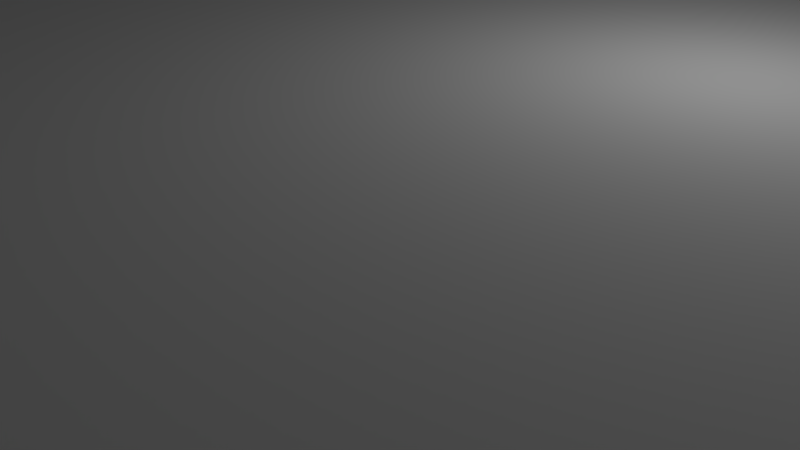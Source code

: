 # Source: bottom.blend  (saved by Blender 2.79.0; exported with 4.5.12 LTS)
import bpy
from mathutils import Matrix  # noqa: F401  (used for matrix-valued properties, if any)

bpy.ops.wm.read_factory_settings(use_empty=True)
scene = bpy.context.scene
scene.name = 'Scene'

# ---- collections
col_collection_1 = bpy.data.collections.new('Collection 1'); scene.collection.children.link(col_collection_1)

# ---- materials (node trees are filled in below, after node groups)
mat_material = bpy.data.materials.new('Material')
mat_material.alpha_threshold = 0.0
mat_material.use_transparent_shadow = False
mat_material.roughness = 0.5
mat_material.line_color = (0.0, 0.0, 0.0, 1.0)

# ---- material node trees

# ---- world
world_world = bpy.data.worlds.new('World'); scene.world = world_world
world_world.color = (0.05088, 0.05088, 0.05088)
world_world.use_sun_shadow = False
world_world.sun_shadow_jitter_overblur = 0.0
world_world.cycles.sampling_method = 'MANUAL'

# ---- cameras
cam_camera = bpy.data.cameras.new('Camera')
cam_camera.clip_end = 100.0
cam_camera.lens = 35.0
cam_camera.sensor_width = 32.0
cam_camera.sensor_height = 18.0
cam_camera.ortho_scale = 7.314
cam_camera.dof.focus_distance = 0.0
cam_camera.dof.aperture_fstop = 128.0

# ---- lights
light_lamp = bpy.data.lights.new('Lamp', 'POINT')
light_lamp.transmission_factor = 0.0
light_lamp.cutoff_distance = 30.0
light_lamp.energy = 100.0
light_lamp.shadow_buffer_clip_start = 1.001
light_lamp.shadow_soft_size = 0.1
light_lamp.shadow_maximum_resolution = 0.006
light_lamp.use_absolute_resolution = True

# ---- meshes
me_cube_001 = bpy.data.meshes.new('Cube.001')
me_cube_001.from_pydata([(-4.86, -0.6, 60.0), (-5.22, -0.8078, 60.0), (-5.62, 7.5, 15.0), (-5.4, 7.72, 15.0), (-5.1, 7.8, 15.0), (-5.308, -0.72, 60.0), (-4.8, 7.72, 15.0), (-4.58, 7.5, 15.0), (-5.1, -0.84, 60.0), (-5.7, 7.2, 15.0), (-5.4, 6.68, 15.0), (-5.62, 6.9, 15.0), (-4.5, 7.2, 15.0), (-5.1, 6.6, 15.0), (-4.58, 6.9, 15.0), (-4.8, 6.68, 15.0), (-5.308, -0.48, 60.0), (-5.22, -0.3922, 60.0), (-5.4, 7.72, 60.0), (-5.62, 7.5, 60.0), (-5.34, -0.6, 60.0), (-5.1, 7.8, 60.0), (-4.58, 7.5, 60.0), (-4.8, 7.72, 60.0), (-5.7, 7.2, 60.0), (-5.1, -0.36, 60.0), (-5.62, 6.9, 60.0), (-5.4, 6.68, 60.0), (-5.1, 6.6, 60.0), (-4.5, 7.2, 60.0), (-4.8, 6.68, 60.0), (-4.58, 6.9, 60.0), (-5.1, -0.84, 40.0), (-5.308, -0.72, 40.0), (4.0, 7.72, 15.0), (4.22, 7.5, 15.0), (-5.22, -0.8078, 40.0), (3.7, 7.8, 15.0), (3.18, 7.5, 15.0), (3.4, 7.72, 15.0), (4.3, 7.2, 15.0), (-4.86, -0.6, 40.0), (4.22, 6.9, 15.0), (4.0, 6.68, 15.0), (3.7, 6.6, 15.0), (3.1, 7.2, 15.0), (3.4, 6.68, 15.0), (3.18, 6.9, 15.0), (-4.98, -0.3922, 60.0), (-4.892, -0.48, 60.0), (3.4, 7.72, 60.0), (3.18, 7.5, 60.0), (-4.892, -0.72, 60.0), (3.7, 7.8, 60.0), (4.22, 7.5, 60.0), (4.0, 7.72, 60.0), (-4.98, -0.8078, 60.0), (4.3, 7.2, 60.0), (4.0, 6.68, 60.0), (4.22, 6.9, 60.0), (3.1, 7.2, 60.0), (3.7, 6.6, 60.0), (3.18, 6.9, 60.0), (3.4, 6.68, 60.0), (4.3, -0.6, 15.0), (3.7, -1.2, 15.0), (4.22, -0.9, 15.0), (4.0, -1.12, 15.0), (3.1, -0.6, 15.0), (3.4, -1.12, 15.0), (3.18, -0.9, 15.0), (3.7, -3.576e-07, 15.0), (4.0, -0.08039, 15.0), (4.22, -0.3, 15.0), (3.18, -0.3, 15.0), (3.4, -0.08039, 15.0), (3.1, -0.6, 60.0), (3.7, -1.2, 60.0), (3.18, -0.9, 60.0), (3.4, -1.12, 60.0), (4.3, -0.6, 60.0), (4.0, -1.12, 60.0), (4.22, -0.9, 60.0), (3.7, -3.576e-07, 60.0), (4.22, -0.3, 60.0), (4.0, -0.08039, 60.0), (3.4, -0.08039, 60.0), (3.18, -0.3, 60.0), (-5.1, -1.2, 15.0), (-5.7, -0.6, 15.0), (-5.4, -1.12, 15.0), (-5.62, -0.9, 15.0), (-4.5, -0.6, 15.0), (-4.58, -0.9, 15.0), (-4.8, -1.12, 15.0), (-5.1, -3.576e-07, 15.0), (-5.62, -0.3, 15.0), (-5.4, -0.08039, 15.0), (-4.8, -0.08039, 15.0), (-4.58, -0.3, 15.0), (-5.1, -3.576e-07, 60.0), (-5.7, -0.6, 60.0), (-5.4, -0.08039, 60.0), (-5.62, -0.3, 60.0), (-5.1, -1.2, 60.0), (-5.62, -0.9, 60.0), (-5.4, -1.12, 60.0), (-4.5, -0.6, 60.0), (-4.8, -1.12, 60.0), (-4.58, -0.9, 60.0), (-4.58, -0.3, 60.0), (-4.8, -0.08039, 60.0), (-5.308, -0.48, 40.0), (-5.22, -0.3922, 40.0), (-5.34, -0.6, 40.0), (-5.1, -0.36, 40.0), (-4.98, -0.3922, 40.0), (-4.892, -0.48, 40.0), (-4.892, -0.72, 40.0), (-4.98, -0.8078, 40.0), (3.908, -0.48, 60.0), (3.94, -0.6, 60.0), (3.7, -0.36, 60.0), (3.82, -0.3922, 60.0), (3.908, -0.72, 60.0), (3.82, -0.8078, 60.0), (3.46, -0.6, 60.0), (3.492, -0.48, 60.0), (3.7, -0.84, 60.0), (3.58, -0.8078, 60.0), (3.492, -0.72, 60.0), (3.58, -0.3922, 60.0), (3.908, -0.48, 40.0), (3.94, -0.6, 40.0), (3.7, -0.36, 40.0), (3.82, -0.3922, 40.0), (3.908, -0.72, 40.0), (3.82, -0.8078, 40.0), (3.46, -0.6, 40.0), (3.492, -0.48, 40.0), (3.7, -0.84, 40.0), (3.58, -0.8078, 40.0), (3.492, -0.72, 40.0), (3.58, -0.3922, 40.0), (3.7, 7.44, 60.0), (3.82, 7.408, 60.0), (3.908, 7.32, 60.0), (3.94, 7.2, 60.0), (3.58, 7.408, 60.0), (3.908, 7.08, 60.0), (3.82, 6.992, 60.0), (3.492, 7.08, 60.0), (3.46, 7.2, 60.0), (3.58, 6.992, 60.0), (3.7, 6.96, 60.0), (3.492, 7.32, 60.0), (3.7, 7.44, 40.0), (3.82, 7.408, 40.0), (3.908, 7.32, 40.0), (3.94, 7.2, 40.0), (3.58, 7.408, 40.0), (3.908, 7.08, 40.0), (3.82, 6.992, 40.0), (3.492, 7.08, 40.0), (3.46, 7.2, 40.0), (3.58, 6.992, 40.0), (3.7, 6.96, 40.0), (3.492, 7.32, 40.0), (-5.308, 7.32, 60.0), (-5.22, 7.408, 60.0), (-4.892, 7.32, 60.0), (-4.86, 7.2, 60.0), (-4.98, 7.408, 60.0), (-5.1, 7.44, 60.0), (-5.22, 6.992, 60.0), (-5.308, 7.08, 60.0), (-5.34, 7.2, 60.0), (-4.98, 6.992, 60.0), (-5.1, 6.96, 60.0), (-4.892, 7.08, 60.0), (-5.308, 7.32, 40.0), (-5.22, 7.408, 40.0), (-4.892, 7.32, 40.0), (-4.86, 7.2, 40.0), (-4.98, 7.408, 40.0), (-5.1, 7.44, 40.0), (-5.22, 6.992, 40.0), (-5.308, 7.08, 40.0), (-5.34, 7.2, 40.0), (-4.98, 6.992, 40.0), (-5.1, 6.96, 40.0), (-4.892, 7.08, 40.0), (-7.0, -7.2, 15.0), (8.4, -7.2, 15.0), (-7.0, 9.4, 15.0), (8.4, 9.4, 15.0), (8.0, -1.2, 15.0), (8.0, -3.576e-07, 15.0), (8.0, 5.8, 15.0), (8.0, 9.0, 15.0), (-6.6, -6.0, 20.0), (-6.6, 7.8, 15.0), (-6.6, 6.6, 15.0), (-6.6, -3.576e-07, 15.0), (8.0, 4.249, 20.0), (-6.6, -1.2, 15.0), (8.4, 9.4, 20.0), (-7.0, 9.4, 20.0), (8.4, -7.2, 20.0), (-7.0, -7.2, 20.0), (-6.0, -6.6, 20.0), (-6.0, -6.6, 15.0), (-6.6, -6.6, 20.0), (9.0, -7.2, 15.0), (7.2, 4.96, 10.0), (6.96, 5.2, 10.0), (8.0, 4.0, 20.0), (8.4, 4.0, 20.0), (7.4, 9.0, 15.0), (8.0, 8.4, 20.0), (8.0, 8.4, 15.0), (7.4, 8.4, 15.0), (7.4, 9.0, 20.0), (8.0, -6.0, 15.0), (7.4, -6.0, 15.0), (7.4, -6.6, 15.0), (-6.0, 9.0, 20.0), (-6.0, 9.0, 15.0), (-6.6, 8.4, 15.0), (-6.6, 8.4, 20.0), (-6.0, 8.4, 15.0), (-6.6, -6.0, 15.0), (-6.6, 9.0, 15.0), (7.4, -6.6, 20.0), (8.0, -6.0, 20.0), (8.0, -6.6, 15.0), (-6.0, -6.0, 15.0), (3.68, 5.408, 30.0), (3.592, 5.32, 30.0), (3.56, 5.2, 30.0), (3.68, 4.992, 30.0), (3.592, 5.08, 30.0), (7.72, 5.5, 15.0), (7.2, 4.6, 15.0), (8.0, 4.6, 15.0), (7.72, 4.9, 15.0), (7.5, 4.68, 15.0), (6.68, 4.9, 15.0), (-7.0, 10.0, 0.0), (-7.6, 9.4, 0.0), (-7.6, 9.4, 15.0), (-7.0, 10.0, 15.0), (-7.176, 9.576, 15.0), (-7.3, 9.92, 15.0), (-7.52, 9.7, 15.0), (-7.52, 9.7, 0.0), (-7.3, 9.92, 0.0), (-7.6, -7.2, 0.0), (-7.0, -7.8, 0.0), (-7.3, -7.72, 0.0), (-7.52, -7.5, 0.0), (-7.6, -7.2, 15.0), (-7.0, -7.8, 15.0), (-7.176, -7.376, 15.0), (-7.52, -7.5, 15.0), (-7.3, -7.72, 15.0), (8.4, -7.8, 0.0), (8.4, -7.8, 15.0), (8.576, -7.376, 15.0), (8.7, -7.72, 15.0), (8.92, -7.5, 15.0), (9.0, -7.2, 0.0), (8.92, -7.5, 0.0), (8.7, -7.72, 0.0), (9.0, 9.4, 15.0), (8.4, 10.0, 15.0), (8.576, 9.576, 15.0), (8.92, 9.7, 15.0), (8.7, 9.92, 15.0), (8.4, 10.0, 0.0), (9.0, 9.4, 0.0), (8.7, 9.92, 0.0), (8.92, 9.7, 0.0), (6.992, 5.08, 10.0), (7.08, 4.992, 10.0), (7.2, 5.44, 10.0), (7.08, 5.408, 10.0), (6.992, 5.32, 10.0), (7.44, 5.2, 10.0), (7.32, 4.992, 10.0), (7.408, 5.08, 10.0), (7.408, 5.32, 10.0), (7.32, 5.408, 10.0), (7.44, 5.2, 30.0), (7.32, 5.408, 30.0), (7.408, 5.32, 30.0), (7.61, 4.79, 30.0), (7.408, 5.08, 30.0), (7.32, 4.992, 30.0), (6.96, 5.2, 30.0), (7.2, 5.44, 30.0), (6.992, 5.32, 30.0), (7.08, 5.408, 30.0), (7.2, 4.96, 30.0), (7.08, 4.992, 30.0), (6.992, 5.08, 30.0), (6.6, 5.2, 30.0), (6.79, 4.79, 30.0), (6.68, 4.9, 30.0), (6.9, 4.68, 30.0), (7.2, 5.8, 30.0), (6.9, 5.72, 30.0), (6.68, 5.5, 30.0), (7.2, 4.6, 30.0), (7.5, 4.68, 30.0), (7.72, 4.9, 30.0), (7.8, 5.2, 30.0), (7.72, 5.5, 30.0), (7.5, 5.72, 30.0), (7.2, 5.8, 15.0), (7.5, 5.72, 15.0), (7.8, 5.2, 15.0), (6.6, 5.2, 15.0), (6.68, 5.5, 15.0), (6.9, 5.72, 15.0), (6.9, 4.68, 15.0), (-2.083, 6.6, 15.0), (-1.222, 4.19, 15.0), (8.0, 4.271, 15.0), (3.8, 4.6, 30.0), (4.1, 4.68, 30.0), (4.32, 4.9, 30.0), (3.2, 5.2, 30.0), (3.28, 4.9, 30.0), (3.5, 4.68, 30.0), (4.4, 5.2, 30.0), (3.8, 5.8, 30.0), (4.32, 5.5, 30.0), (4.1, 5.72, 30.0), (3.5, 5.72, 30.0), (3.28, 5.5, 30.0), (3.8, 5.8, 15.0), (4.4, 5.2, 15.0), (4.357, 6.398, 15.0), (4.1, 5.72, 15.0), (4.32, 5.5, 15.0), (3.8, 4.6, 15.0), (4.998, 4.545, 15.0), (4.32, 4.9, 15.0), (4.1, 4.68, 15.0), (3.2, 5.2, 15.0), (2.603, 4.545, 15.0), (3.5, 4.68, 15.0), (3.28, 4.9, 15.0), (3.28, 5.5, 15.0), (3.5, 5.72, 15.0), (4.008, 5.08, 30.0), (3.92, 4.992, 30.0), (3.8, 4.96, 30.0), (4.008, 5.32, 30.0), (4.04, 5.2, 30.0), (3.92, 5.408, 30.0), (3.8, 5.44, 30.0), (-6.6, 9.0, 20.0), (3.92, 5.408, 10.0), (3.8, 5.44, 10.0), (4.008, 5.32, 10.0), (4.008, 5.08, 10.0), (3.92, 4.992, 10.0), (3.8, 4.96, 10.0), (8.0, 9.0, 20.0), (4.04, 5.2, 10.0), (8.0, -6.6, 20.0), (3.56, 5.2, 10.0), (3.592, 5.32, 10.0), (3.68, 4.992, 10.0), (3.592, 5.08, 10.0), (3.68, 5.408, 10.0), (-6.6, -6.6, 15.0)], [], [(39, 50, 53, 37), (77, 81, 125, 128), (67, 81, 77, 65), (45, 60, 51, 38), (4, 201, 202, 13, 10, 11, 9, 2, 3), (68, 74, 75, 71, 95, 98, 99, 92, 93, 94, 88, 65, 69, 70), (29, 12, 7, 22), (109, 107, 0, 52), (13, 28, 27, 10), (75, 86, 83, 71), (2, 9, 24, 19), (91, 105, 101, 89), (107, 92, 99, 110), (54, 57, 40, 35), (2, 19, 18, 3), (27, 28, 178, 174), (22, 7, 6, 23), (23, 6, 4, 21), (4, 3, 18, 21), (10, 27, 26, 11), (11, 26, 24, 9), (28, 13, 15, 30), (30, 15, 14, 31), (31, 14, 12, 29), (49, 48, 116, 117), (34, 55, 54, 35), (58, 61, 44, 43), (58, 43, 42, 59), (59, 42, 40, 57), (60, 45, 47, 62), (62, 47, 46, 63), (63, 46, 44, 61), (60, 62, 151, 152), (38, 51, 50, 39), (53, 55, 34, 37), (71, 83, 85, 72), (72, 85, 84, 73), (81, 67, 66, 82), (82, 66, 64, 80), (77, 79, 69, 65), (69, 79, 78, 70), (70, 78, 76, 68), (74, 68, 76, 87), (86, 75, 74, 87), (80, 64, 73, 84), (101, 103, 96, 89), (96, 103, 102, 97), (97, 102, 100, 95), (98, 95, 100, 111), (110, 99, 98, 111), (104, 88, 94, 108), (92, 107, 109, 93), (93, 109, 108, 94), (105, 91, 90, 106), (106, 90, 88, 104), (107, 110, 49, 0), (106, 104, 8, 1), (103, 101, 20, 16), (110, 111, 48, 49), (100, 102, 17, 25), (105, 106, 1, 5), (101, 105, 5, 20), (108, 109, 52, 56), (111, 100, 25, 48), (102, 103, 16, 17), (104, 108, 56, 8), (41, 117, 116, 115, 113, 112, 114, 33, 36, 32, 119, 118), (48, 25, 115, 116), (0, 49, 117, 41), (20, 5, 33, 114), (56, 52, 118, 119), (1, 8, 32, 36), (16, 20, 114, 112), (17, 16, 112, 113), (5, 1, 36, 33), (8, 56, 119, 32), (52, 0, 41, 118), (25, 17, 113, 115), (129, 128, 140, 141), (80, 84, 120, 121), (79, 77, 128, 129), (85, 83, 122, 123), (82, 80, 121, 124), (76, 78, 130, 126), (83, 86, 131, 122), (86, 87, 127, 131), (81, 82, 124, 125), (78, 79, 129, 130), (84, 85, 123, 120), (87, 76, 126, 127), (132, 135, 134, 143, 139, 138, 142, 141, 140, 137, 136, 133), (125, 124, 136, 137), (122, 131, 143, 134), (121, 120, 132, 133), (130, 129, 141, 142), (124, 121, 133, 136), (128, 125, 137, 140), (123, 122, 134, 135), (126, 130, 142, 138), (127, 126, 138, 139), (120, 123, 135, 132), (131, 127, 139, 143), (148, 155, 167, 160), (55, 53, 144, 145), (57, 54, 146, 147), (61, 58, 150, 154), (59, 57, 147, 149), (63, 61, 154, 153), (54, 55, 145, 146), (51, 60, 152, 155), (58, 59, 149, 150), (62, 63, 153, 151), (50, 51, 155, 148), (53, 50, 148, 144), (156, 160, 167, 164, 163, 165, 166, 162, 161, 159, 158, 157), (152, 151, 163, 164), (144, 148, 160, 156), (155, 152, 164, 167), (145, 144, 156, 157), (151, 153, 165, 163), (150, 149, 161, 162), (154, 150, 162, 166), (146, 145, 157, 158), (153, 154, 166, 165), (149, 147, 159, 161), (147, 146, 158, 159), (178, 177, 189, 190), (29, 22, 170, 171), (23, 21, 173, 172), (24, 26, 175, 176), (31, 29, 171, 179), (19, 24, 176, 168), (21, 18, 169, 173), (18, 19, 168, 169), (22, 23, 172, 170), (26, 27, 174, 175), (30, 31, 179, 177), (28, 30, 177, 178), (180, 188, 187, 186, 190, 189, 191, 183, 182, 184, 185, 181), (172, 173, 185, 184), (168, 176, 188, 180), (169, 168, 180, 181), (177, 179, 191, 189), (175, 174, 186, 187), (174, 178, 190, 186), (171, 170, 182, 183), (179, 171, 183, 191), (176, 175, 187, 188), (170, 172, 184, 182), (173, 169, 181, 185), (95, 203, 205, 88, 90, 91, 89, 96, 97), (71, 72, 73, 64, 66, 67, 65, 196, 197), (192, 193, 208, 209), (231, 200, 212, 378), (271, 272, 273, 266, 258, 259, 260, 257, 249, 255, 256, 248, 279, 281, 282, 280), (194, 192, 209, 207), (195, 194, 207, 206), (201, 228, 229, 200, 231, 205, 203, 202), (211, 236, 231, 378), (211, 210, 233, 225), (195, 206, 217, 208, 193), (263, 262, 267, 268, 193, 192), (215, 299, 305, 283), (283, 305, 304, 284), (210, 211, 378, 212), (199, 220, 219, 370), (223, 196, 65, 88, 205, 231, 236, 211, 225, 224), (226, 227, 218, 222), (224, 225, 235, 223), (223, 235, 372, 234), (196, 223, 234, 216, 204, 328, 197), (229, 363, 226, 222, 206, 207), (216, 234, 372, 233, 210, 212, 209, 208, 217), (342, 347, 328, 244, 243, 325, 247, 322, 323, 324, 319, 198, 220, 221, 218, 227, 230, 228, 201, 4, 37, 34, 35, 40, 343), (338, 336, 362, 361), (320, 242, 321, 245, 246, 243, 244, 198, 319), (37, 4, 6, 7, 12, 14, 15, 13, 326, 44, 46, 47, 45, 38, 39), (248, 251, 275, 279), (250, 249, 257, 261), (251, 253, 252), (253, 254, 252), (254, 250, 252), (251, 248, 256, 253), (253, 256, 255, 254), (254, 255, 249, 250), (194, 252, 250, 261, 263, 192), (261, 264, 263), (264, 265, 263), (265, 262, 263), (258, 262, 265, 259), (259, 265, 264, 260), (260, 264, 261, 257), (213, 271, 280, 274), (266, 267, 262, 258), (267, 269, 268), (269, 270, 268), (270, 213, 268), (267, 266, 273, 269), (269, 273, 272, 270), (270, 272, 271, 213), (251, 252, 194, 195, 276, 275), (274, 276, 195, 193, 268, 213), (274, 277, 276), (277, 278, 276), (278, 275, 276), (274, 280, 282, 277), (277, 282, 281, 278), (278, 281, 279, 275), (327, 326, 13, 202, 203, 95, 71, 197, 328, 347, 346, 351), (284, 304, 303, 214), (293, 288, 290, 297), (297, 290, 289, 298), (298, 289, 214, 303), (288, 293, 295, 291), (291, 295, 294, 292), (292, 294, 300, 285), (299, 215, 287, 301), (301, 287, 286, 302), (302, 286, 285, 300), (285, 286, 287, 215, 283, 284, 214, 289, 290, 288, 291, 292), (305, 299, 307, 309, 313, 314, 296, 303, 304), (314, 315, 296), (299, 301, 302, 300, 294, 295, 293, 297, 298, 303, 296, 315, 316, 317, 318, 310, 311, 312, 306, 308, 307), (313, 243, 246, 314), (314, 246, 245, 315), (315, 245, 321, 316), (319, 310, 318, 320), (320, 318, 317, 242), (242, 317, 316, 321), (310, 319, 324, 311), (311, 324, 323, 312), (312, 323, 322, 306), (243, 313, 309, 325), (325, 309, 307, 308, 247), (247, 308, 306, 322), (328, 204, 219, 220, 198, 244), (341, 343, 40, 42, 43, 44, 326, 327, 351, 350, 354, 355), (341, 344, 343), (344, 345, 343), (345, 342, 343), (342, 348, 347), (348, 349, 347), (349, 346, 347), (346, 352, 351), (352, 353, 351), (353, 350, 351), (332, 350, 353, 333), (333, 353, 352, 334), (334, 352, 346, 329), (350, 332, 340, 354), (354, 340, 339, 355), (355, 339, 336, 341), (342, 335, 331, 348), (348, 331, 330, 349), (349, 330, 329, 346), (335, 342, 345, 337), (337, 345, 344, 338), (338, 344, 341, 336), (329, 330, 357, 358), (332, 333, 241, 239), (336, 339, 237, 362), (340, 332, 239, 238), (335, 337, 359, 360), (333, 334, 240, 241), (331, 335, 360, 356), (222, 370, 219, 204, 216, 217, 206), (339, 340, 238, 237), (337, 338, 361, 359), (334, 329, 358, 240), (330, 331, 356, 357), (221, 220, 199, 218), (369, 368, 367, 371, 366, 364, 365, 377, 374, 373, 376, 375), (240, 358, 369, 375), (360, 359, 366, 371), (235, 225, 233, 372), (356, 360, 371, 367), (239, 241, 376, 373), (358, 357, 368, 369), (361, 362, 365, 364), (238, 239, 373, 374), (237, 238, 374, 377), (199, 370, 222, 218), (241, 240, 375, 376), (359, 361, 364, 366), (362, 237, 377, 365), (357, 356, 367, 368), (207, 209, 200, 229), (209, 212, 200), (232, 227, 226, 363), (227, 232, 228, 230), (363, 229, 228, 232)])
me_cube_001.use_remesh_preserve_volume = False
me_cube_001.use_remesh_preserve_attributes = False
me_cube_001.use_mirror_vertex_groups = False
me_cube_001.update()
me_cube = bpy.data.meshes.new('Cube')
me_cube.from_pydata([(1.0, 1.0, -2.0), (1.0, -1.0, -2.0), (-1.0, -1.0, -2.0), (-1.0, 1.0, -2.0), (1.0, 1.0, 0.0), (1.0, -1.0, 0.0), (-1.0, -1.0, 0.0), (-1.0, 1.0, 0.0)], [], [(0, 1, 2, 3), (4, 7, 6, 5), (0, 4, 5, 1), (1, 5, 6, 2), (2, 6, 7, 3), (4, 0, 3, 7)])
me_cube.materials.append(mat_material)
me_cube.use_remesh_preserve_volume = False
me_cube.use_remesh_preserve_attributes = False
me_cube.use_mirror_vertex_groups = False
me_cube.update()

# ---- objects
ob_cube = bpy.data.objects.new('Cube', me_cube_001)
ob_floor = bpy.data.objects.new('Floor', me_cube)
ob_lamp = bpy.data.objects.new('Lamp', light_lamp)
ob_camera = bpy.data.objects.new('Camera', cam_camera)

# ---- transforms, parenting, visibility, modifiers, constraints
ob_cube.location = (0.0, 0.0, 0.0)
ob_cube.scale = (5.0, 5.0, 0.2)
ob_cube.lineart.crease_threshold = 0.0
ob_floor.location = (0.0, 0.0, 0.0)
ob_floor.scale = (50.0, 50.0, 10.0)
ob_floor.lock_rotations_4d = False
ob_floor.lock_scale = (True, True, True)
ob_floor.empty_display_type = 'ARROWS'
ob_floor.display_type = 'WIRE'
ob_floor.show_transparent = True
ob_floor.lineart.crease_threshold = 0.0
ob_lamp.location = (4.076, 1.005, 5.904)
ob_lamp.rotation_euler = (0.6503, 0.05522, 1.866)
ob_lamp.lock_rotations_4d = False
ob_lamp.empty_display_type = 'ARROWS'
ob_lamp.color = (0.0, 0.0, 0.0, 0.0)
ob_lamp.hide_viewport = True
ob_lamp.lineart.crease_threshold = 0.0
ob_camera.location = (7.481, -6.508, 5.344)
ob_camera.rotation_euler = (1.109, 0.0, 0.8149)
ob_camera.lock_rotations_4d = False
ob_camera.empty_display_type = 'ARROWS'
ob_camera.color = (0.0, 0.0, 0.0, 0.0)
ob_camera.hide_viewport = True
ob_camera.display_type = 'WIRE'
ob_camera.lineart.crease_threshold = 0.0

# ---- collection membership
col_collection_1.objects.link(ob_cube)
col_collection_1.objects.link(ob_floor)
col_collection_1.objects.link(ob_lamp)
col_collection_1.objects.link(ob_camera)

# ---- scene / render settings (as saved in the file)
scene.camera = ob_camera
scene.frame_start = 1; scene.frame_end = 250; scene.frame_set(188)
scene.render.engine = 'BLENDER_EEVEE_NEXT'
scene.render.resolution_percentage = 50
scene.render.dither_intensity = 0.0
scene.cycles.use_denoising = False
scene.cycles.samples = 128
scene.cycles.sampling_pattern = 'TABULATED_SOBOL'
scene.cycles.use_adaptive_sampling = False
scene.cycles.use_light_tree = False
scene.cycles.blur_glossy = 0.0
scene.cycles.sample_clamp_indirect = 0.0
scene.view_settings.view_transform = 'Standard'
scene.unit_settings.scale_length = 0.001
bpy.context.view_layer.update()
